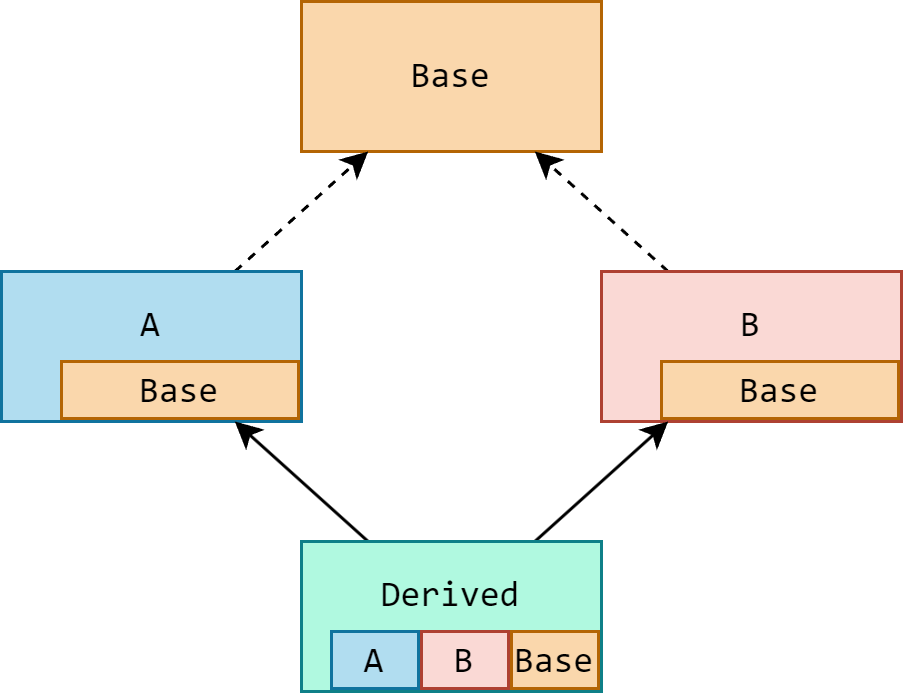

The diagram above was exported from draw.io. Its source (the exported page's mxGraphModel, read from the mxfile embedded in the PNG):
<mxGraphModel dx="977" dy="671" grid="1" gridSize="10" guides="1" tooltips="1" connect="1" arrows="1" fold="1" page="1" pageScale="1" pageWidth="850" pageHeight="1100" math="0" shadow="0">
  <root>
    <mxCell id="0" />
    <mxCell id="1" parent="0" />
    <mxCell id="k8vPMHwsldSHbkCenQTe-2" value="&lt;font face=&quot;consolas&quot;&gt;Base&lt;br&gt;&lt;/font&gt;" style="rounded=0;whiteSpace=wrap;html=1;fillColor=#fad7ac;strokeColor=#b46504;" parent="1" vertex="1">
      <mxGeometry x="360" y="170" width="100" height="50" as="geometry" />
    </mxCell>
    <mxCell id="k8vPMHwsldSHbkCenQTe-15" style="rounded=0;orthogonalLoop=1;jettySize=auto;html=1;dashed=1;" parent="1" source="k8vPMHwsldSHbkCenQTe-6" target="k8vPMHwsldSHbkCenQTe-2" edge="1">
      <mxGeometry relative="1" as="geometry" />
    </mxCell>
    <mxCell id="k8vPMHwsldSHbkCenQTe-6" value="&lt;font face=&quot;consolas&quot;&gt;A&lt;br&gt;&lt;br&gt;&lt;/font&gt;" style="rounded=0;whiteSpace=wrap;html=1;fillColor=#b1ddf0;strokeColor=#10739e;" parent="1" vertex="1">
      <mxGeometry x="260" y="260" width="100" height="50" as="geometry" />
    </mxCell>
    <mxCell id="k8vPMHwsldSHbkCenQTe-17" style="rounded=0;orthogonalLoop=1;jettySize=auto;html=1;dashed=1;" parent="1" source="k8vPMHwsldSHbkCenQTe-7" target="k8vPMHwsldSHbkCenQTe-2" edge="1">
      <mxGeometry relative="1" as="geometry" />
    </mxCell>
    <mxCell id="k8vPMHwsldSHbkCenQTe-7" value="&lt;font face=&quot;consolas&quot;&gt;B&lt;br&gt;&lt;br&gt;&lt;/font&gt;" style="rounded=0;whiteSpace=wrap;html=1;fillColor=#fad9d5;strokeColor=#ae4132;" parent="1" vertex="1">
      <mxGeometry x="460" y="260" width="100" height="50" as="geometry" />
    </mxCell>
    <mxCell id="k8vPMHwsldSHbkCenQTe-8" value="&lt;font face=&quot;consolas&quot;&gt;Base&lt;br&gt;&lt;/font&gt;" style="rounded=0;whiteSpace=wrap;html=1;fillColor=#fad7ac;strokeColor=#b46504;" parent="1" vertex="1">
      <mxGeometry x="280" y="290" width="79" height="19" as="geometry" />
    </mxCell>
    <mxCell id="k8vPMHwsldSHbkCenQTe-9" value="&lt;font face=&quot;consolas&quot;&gt;Base&lt;br&gt;&lt;/font&gt;" style="rounded=0;whiteSpace=wrap;html=1;fillColor=#fad7ac;strokeColor=#b46504;" parent="1" vertex="1">
      <mxGeometry x="480" y="290" width="79" height="19" as="geometry" />
    </mxCell>
    <mxCell id="k8vPMHwsldSHbkCenQTe-18" style="rounded=0;orthogonalLoop=1;jettySize=auto;html=1;" parent="1" source="k8vPMHwsldSHbkCenQTe-10" target="k8vPMHwsldSHbkCenQTe-6" edge="1">
      <mxGeometry relative="1" as="geometry" />
    </mxCell>
    <mxCell id="k8vPMHwsldSHbkCenQTe-19" style="rounded=0;orthogonalLoop=1;jettySize=auto;html=1;" parent="1" source="k8vPMHwsldSHbkCenQTe-10" target="k8vPMHwsldSHbkCenQTe-7" edge="1">
      <mxGeometry relative="1" as="geometry" />
    </mxCell>
    <mxCell id="k8vPMHwsldSHbkCenQTe-10" value="&lt;font face=&quot;consolas&quot;&gt;Derived&lt;br&gt;&lt;br&gt;&lt;/font&gt;" style="rounded=0;whiteSpace=wrap;html=1;fillColor=#B0F9E0;strokeColor=#0E8088;" parent="1" vertex="1">
      <mxGeometry x="360" y="350" width="100" height="50" as="geometry" />
    </mxCell>
    <mxCell id="k8vPMHwsldSHbkCenQTe-11" value="&lt;font face=&quot;consolas&quot;&gt;A&lt;br&gt;&lt;/font&gt;" style="rounded=0;whiteSpace=wrap;html=1;fillColor=#b1ddf0;strokeColor=#10739e;" parent="1" vertex="1">
      <mxGeometry x="370" y="380" width="29" height="19" as="geometry" />
    </mxCell>
    <mxCell id="k8vPMHwsldSHbkCenQTe-12" value="&lt;font face=&quot;consolas&quot;&gt;B&lt;br&gt;&lt;/font&gt;" style="rounded=0;whiteSpace=wrap;html=1;fillColor=#fad9d5;strokeColor=#ae4132;" parent="1" vertex="1">
      <mxGeometry x="400" y="380" width="29" height="19" as="geometry" />
    </mxCell>
    <mxCell id="k8vPMHwsldSHbkCenQTe-14" value="&lt;font face=&quot;consolas&quot;&gt;Base&lt;br&gt;&lt;/font&gt;" style="rounded=0;whiteSpace=wrap;html=1;fillColor=#fad7ac;strokeColor=#b46504;" parent="1" vertex="1">
      <mxGeometry x="430" y="380" width="29" height="19" as="geometry" />
    </mxCell>
  </root>
</mxGraphModel>